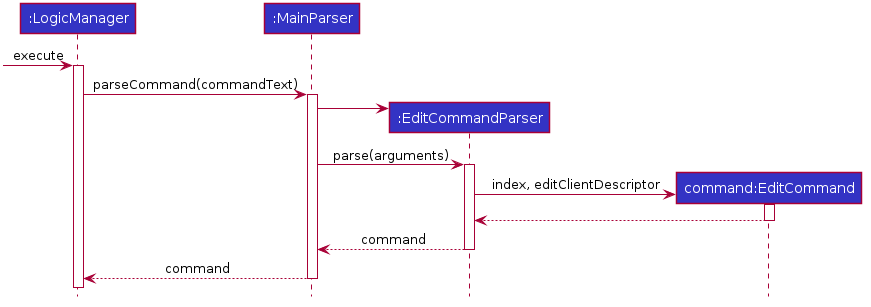

The diagram above was rendered by PlantUML. Its source (embedded in the PNG):
@startuml








skinparam BackgroundColor #FFFFFFF

skinparam Shadowing false

skinparam Class {
    FontColor #FFFFFF
    BorderThickness 1
    BorderColor #FFFFFF
    StereotypeFontColor #FFFFFF
    FontName Arial
}

skinparam Actor {
    BorderColor #000000
    Color #000000
    FontName Arial
}

skinparam Sequence {
    MessageAlign center
    BoxFontSize 15
    BoxPadding 0
    BoxFontColor #FFFFFF
    FontName Arial
}

skinparam Participant {
    FontColor #FFFFFFF
    Padding 20
}

skinparam MinClassWidth 50
skinparam ParticipantPadding 10
skinparam Shadowing false
skinparam DefaultTextAlignment center
skinparam packageStyle Rectangle

hide footbox
hide members
hide circle

Participant ":LogicManager" as logic #3333C4
Participant ":MainParser" as abp #3333C4
Participant ":EditCommandParser" as ecp #3333C4
Participant "command:EditCommand" as ec #3333C4

[-> logic : execute
activate logic
logic -> abp ++: parseCommand(commandText)
create ecp
abp -> ecp
abp -> ecp ++: parse(arguments)
create ec
ecp -> ec ++: index, editClientDescriptor
ec --> ecp --
ecp --> abp --: command
abp --> logic --: command

@enduml